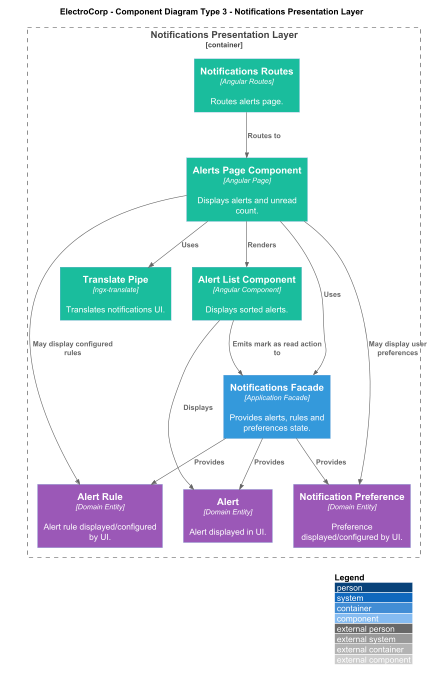

The diagram above was rendered by PlantUML. Its source (embedded in the PNG):
@startuml ElectroCorp_Type3_Notifications_Presentation
!includeurl https://raw.githubusercontent.com/plantuml-stdlib/C4-PlantUML/master/C4_Component.puml

title ElectroCorp - Component Diagram Type 3 - Notifications Presentation Layer

LAYOUT_WITH_LEGEND()

AddComponentTag("presentation", $bgColor="#1ABC9C", $fontColor="#FFFFFF")
AddComponentTag("application", $bgColor="#3498DB", $fontColor="#FFFFFF")
AddComponentTag("domain", $bgColor="#9B59B6", $fontColor="#FFFFFF")

Container_Boundary(notificationsPresentation, "Notifications Presentation Layer") {
  Component(routes, "Notifications Routes", "Angular Routes", "Routes alerts page.", $tags="presentation")
  Component(alertsPage, "Alerts Page Component", "Angular Page", "Displays alerts and unread count.", $tags="presentation")
  Component(alertList, "Alert List Component", "Angular Component", "Displays sorted alerts.", $tags="presentation")
  Component(translatePipe, "Translate Pipe", "ngx-translate", "Translates notifications UI.", $tags="presentation")

  Component(facade, "Notifications Facade", "Application Facade", "Provides alerts, rules and preferences state.", $tags="application")
  Component(alert, "Alert", "Domain Entity", "Alert displayed in UI.", $tags="domain")
  Component(alertRule, "Alert Rule", "Domain Entity", "Alert rule displayed/configured by UI.", $tags="domain")
  Component(preference, "Notification Preference", "Domain Entity", "Preference displayed/configured by UI.", $tags="domain")
}

Rel(routes, alertsPage, "Routes to")
Rel(alertsPage, facade, "Uses")
Rel(alertsPage, alertList, "Renders")
Rel(alertList, alert, "Displays")
Rel(alertList, facade, "Emits mark as read action to")
Rel(alertsPage, alertRule, "May display configured rules")
Rel(alertsPage, preference, "May display user preferences")
Rel(alertsPage, translatePipe, "Uses")
Rel(facade, alert, "Provides")
Rel(facade, alertRule, "Provides")
Rel(facade, preference, "Provides")

@enduml